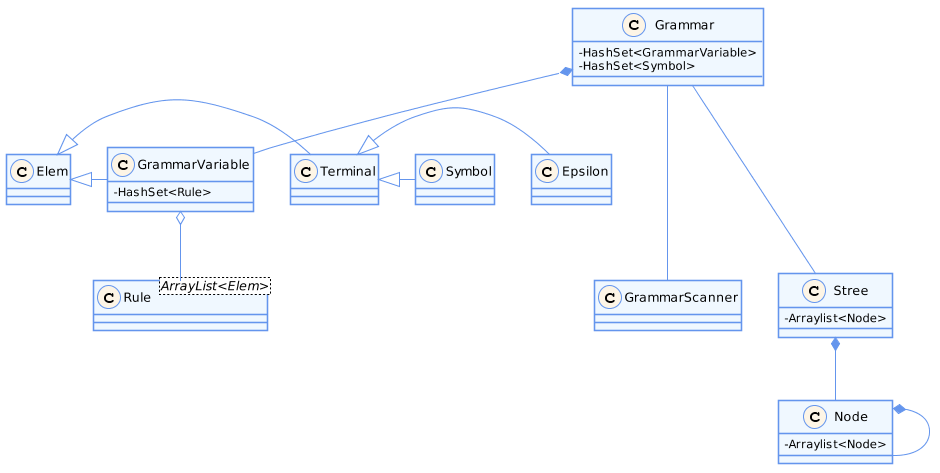

The diagram above was rendered by PlantUML. Its source (embedded in the PNG):
@startuml
'accessibilité
skinparam classAttributeIconSize 0

'pas d'ombre
skinparam shadowing false

'taille de l'image
skinparam dpi 100

'couleurs
skinparam class {
  BackgroundColor AliceBlue
  ArrowColor CornflowerBlue
  BorderColor CornflowerBlue
}
skinparam stereotypeCBackgroundColor OldLace

class Grammar {
- HashSet<GrammarVariable>
- HashSet<Symbol>
}

class GrammarScanner {

}

class GrammarVariable {
- HashSet<Rule>
}

class Rule <ArrayList<Elem>> {

}

class Stree {
- Arraylist<Node>
}

class Node {
- Arraylist<Node>
}

Grammar --- GrammarScanner
Grammar *-- GrammarVariable
Grammar --- Stree
Stree *-- Node
Node *-- Node
GrammarVariable o-- Rule
Elem <|-down Terminal
Elem <|-down GrammarVariable
Terminal <|-down Epsilon
Terminal <|-down Symbol
@enduml